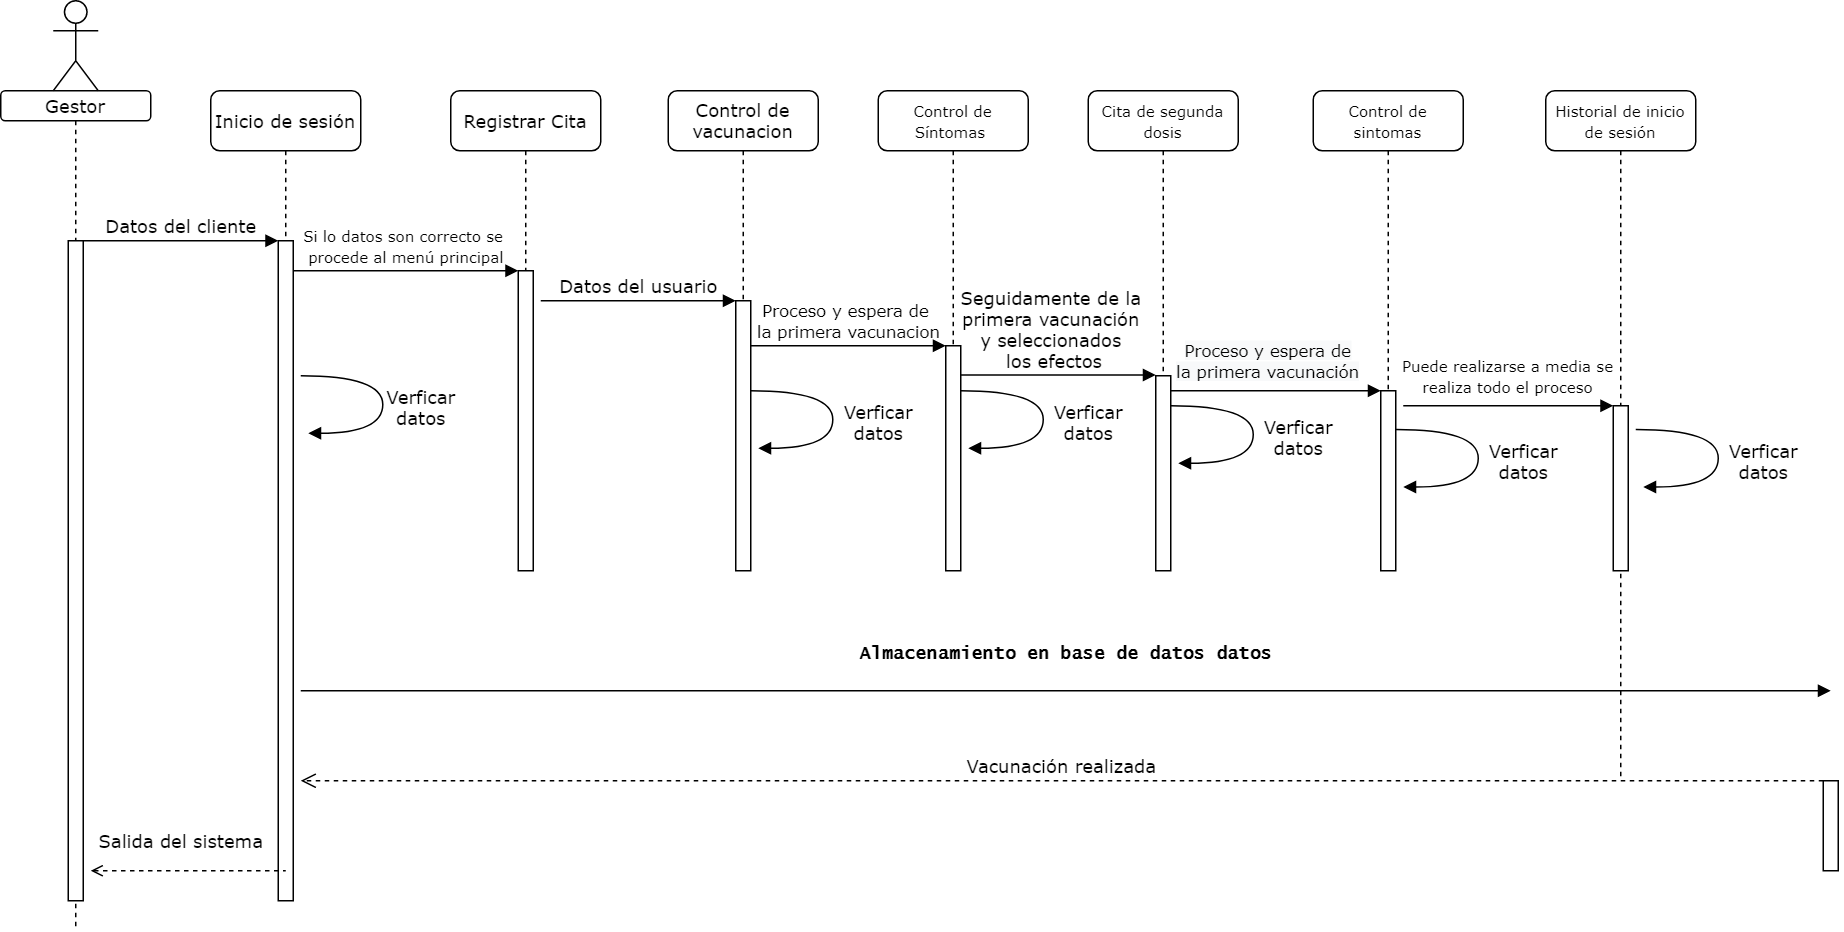

The diagram above was exported from draw.io. Its source (the exported page's mxGraphModel, read from the mxfile embedded in the PNG):
<mxGraphModel dx="1422" dy="762" grid="1" gridSize="10" guides="1" tooltips="1" connect="1" arrows="1" fold="1" page="1" pageScale="1" pageWidth="1100" pageHeight="850" background="none" math="0" shadow="0">
  <root>
    <mxCell id="0" />
    <mxCell id="1" parent="0" />
    <mxCell id="7baba1c4bc27f4b0-2" value="Inicio de sesión" style="shape=umlLifeline;perimeter=lifelinePerimeter;whiteSpace=wrap;html=1;container=1;collapsible=0;recursiveResize=0;outlineConnect=0;rounded=1;shadow=0;comic=0;labelBackgroundColor=none;strokeWidth=1;fontFamily=Verdana;fontSize=12;align=center;" parent="1" vertex="1">
      <mxGeometry x="240" y="80" width="100" height="540" as="geometry" />
    </mxCell>
    <mxCell id="7baba1c4bc27f4b0-10" value="" style="html=1;points=[];perimeter=orthogonalPerimeter;rounded=0;shadow=0;comic=0;labelBackgroundColor=none;strokeWidth=1;fontFamily=Verdana;fontSize=12;align=center;" parent="7baba1c4bc27f4b0-2" vertex="1">
      <mxGeometry x="45" y="100" width="10" height="440" as="geometry" />
    </mxCell>
    <mxCell id="7baba1c4bc27f4b0-4" value="&lt;font&gt;&lt;font style=&quot;font-size: 12px&quot;&gt;Registrar Cita&lt;/font&gt;&lt;br&gt;&lt;/font&gt;" style="shape=umlLifeline;perimeter=lifelinePerimeter;whiteSpace=wrap;html=1;container=1;collapsible=0;recursiveResize=0;outlineConnect=0;rounded=1;shadow=0;comic=0;labelBackgroundColor=none;strokeWidth=1;fontFamily=Verdana;fontSize=12;align=center;" parent="1" vertex="1">
      <mxGeometry x="400" y="80" width="100" height="320" as="geometry" />
    </mxCell>
    <mxCell id="nmIIFm_g956H9MlafK1_-6" value="" style="html=1;points=[];perimeter=orthogonalPerimeter;rounded=0;shadow=0;comic=0;labelBackgroundColor=none;strokeWidth=1;fontFamily=Verdana;fontSize=12;align=center;" parent="7baba1c4bc27f4b0-4" vertex="1">
      <mxGeometry x="45" y="120" width="10" height="200" as="geometry" />
    </mxCell>
    <mxCell id="7baba1c4bc27f4b0-8" value="Gestor" style="shape=umlLifeline;perimeter=lifelinePerimeter;whiteSpace=wrap;html=1;container=1;collapsible=0;recursiveResize=0;outlineConnect=0;rounded=1;shadow=0;comic=0;labelBackgroundColor=none;strokeWidth=1;fontFamily=Verdana;fontSize=12;align=center;size=20;" parent="1" vertex="1">
      <mxGeometry x="100" y="80" width="100" height="560" as="geometry" />
    </mxCell>
    <mxCell id="7baba1c4bc27f4b0-9" value="" style="html=1;points=[];perimeter=orthogonalPerimeter;rounded=0;shadow=0;comic=0;labelBackgroundColor=none;strokeWidth=1;fontFamily=Verdana;fontSize=12;align=center;" parent="7baba1c4bc27f4b0-8" vertex="1">
      <mxGeometry x="45" y="100" width="10" height="440" as="geometry" />
    </mxCell>
    <mxCell id="7baba1c4bc27f4b0-28" value="" style="html=1;points=[];perimeter=orthogonalPerimeter;rounded=0;shadow=0;comic=0;labelBackgroundColor=none;strokeWidth=1;fontFamily=Verdana;fontSize=12;align=center;" parent="1" vertex="1">
      <mxGeometry x="1315" y="540" width="10" height="60" as="geometry" />
    </mxCell>
    <mxCell id="7baba1c4bc27f4b0-30" value="Vacunación realizada" style="html=1;verticalAlign=bottom;endArrow=open;dashed=1;endSize=8;labelBackgroundColor=none;fontFamily=Verdana;fontSize=12;edgeStyle=elbowEdgeStyle;elbow=vertical;" parent="1" source="7baba1c4bc27f4b0-28" edge="1">
      <mxGeometry relative="1" as="geometry">
        <mxPoint x="300" y="540" as="targetPoint" />
        <Array as="points">
          <mxPoint x="1040" y="540" />
          <mxPoint x="570" y="600" />
        </Array>
      </mxGeometry>
    </mxCell>
    <mxCell id="7baba1c4bc27f4b0-11" value="Datos del cliente" style="html=1;verticalAlign=bottom;endArrow=block;entryX=0;entryY=0;labelBackgroundColor=none;fontFamily=Verdana;fontSize=12;edgeStyle=elbowEdgeStyle;elbow=vertical;" parent="1" source="7baba1c4bc27f4b0-9" target="7baba1c4bc27f4b0-10" edge="1">
      <mxGeometry relative="1" as="geometry">
        <mxPoint x="220" y="190" as="sourcePoint" />
      </mxGeometry>
    </mxCell>
    <mxCell id="7baba1c4bc27f4b0-14" value="&lt;font style=&quot;font-size: 10px&quot;&gt;&lt;font style=&quot;font-size: 10px&quot;&gt;Si lo datos son correcto se &lt;br&gt;procede al menú principa&lt;/font&gt;l&lt;/font&gt;" style="html=1;verticalAlign=bottom;endArrow=block;entryX=0;entryY=0;labelBackgroundColor=none;fontFamily=Verdana;fontSize=12;edgeStyle=elbowEdgeStyle;elbow=vertical;" parent="1" source="7baba1c4bc27f4b0-10" edge="1">
      <mxGeometry relative="1" as="geometry">
        <mxPoint x="370" y="200" as="sourcePoint" />
        <mxPoint x="445" y="200.00000000000023" as="targetPoint" />
      </mxGeometry>
    </mxCell>
    <mxCell id="nmIIFm_g956H9MlafK1_-3" value="" style="shape=umlActor;verticalLabelPosition=bottom;verticalAlign=top;html=1;outlineConnect=0;" parent="1" vertex="1">
      <mxGeometry x="135" y="20" width="30" height="60" as="geometry" />
    </mxCell>
    <mxCell id="nmIIFm_g956H9MlafK1_-9" value="Verficar&lt;br&gt;datos" style="html=1;verticalAlign=bottom;endArrow=block;labelBackgroundColor=none;fontFamily=Verdana;fontSize=12;elbow=vertical;edgeStyle=orthogonalEdgeStyle;curved=1;entryX=1;entryY=0.286;entryPerimeter=0;exitX=1.038;exitY=0.345;exitPerimeter=0;" parent="1" edge="1">
      <mxGeometry x="0.3034" y="25" relative="1" as="geometry">
        <mxPoint x="300.00333333333356" y="270" as="sourcePoint" />
        <mxPoint x="305.00333333333356" y="308.3333333333335" as="targetPoint" />
        <Array as="points">
          <mxPoint x="354.66999999999996" y="270" />
          <mxPoint x="354.66999999999996" y="308" />
        </Array>
        <mxPoint x="25" y="-25" as="offset" />
      </mxGeometry>
    </mxCell>
    <mxCell id="nmIIFm_g956H9MlafK1_-10" value="Control de vacunacion" style="shape=umlLifeline;perimeter=lifelinePerimeter;whiteSpace=wrap;html=1;container=1;collapsible=0;recursiveResize=0;outlineConnect=0;rounded=1;shadow=0;comic=0;labelBackgroundColor=none;strokeWidth=1;fontFamily=Verdana;fontSize=12;align=center;" parent="1" vertex="1">
      <mxGeometry x="545" y="80" width="100" height="320" as="geometry" />
    </mxCell>
    <mxCell id="nmIIFm_g956H9MlafK1_-12" value="&lt;h4 style=&quot;line-height: 100%&quot;&gt;&lt;font face=&quot;Lucida Console&quot;&gt;Almacenamiento en base de datos datos&lt;/font&gt;&lt;/h4&gt;" style="html=1;verticalAlign=bottom;endArrow=block;labelBackgroundColor=none;fontFamily=Verdana;fontSize=12;" parent="1" edge="1">
      <mxGeometry relative="1" as="geometry">
        <mxPoint x="300" y="480" as="sourcePoint" />
        <mxPoint x="1320" y="480" as="targetPoint" />
        <Array as="points" />
      </mxGeometry>
    </mxCell>
    <mxCell id="nmIIFm_g956H9MlafK1_-13" value="Verficar&lt;br&gt;datos" style="html=1;verticalAlign=bottom;endArrow=block;labelBackgroundColor=none;fontFamily=Verdana;fontSize=12;elbow=vertical;edgeStyle=orthogonalEdgeStyle;curved=1;entryX=1;entryY=0.286;entryPerimeter=0;exitX=1.038;exitY=0.345;exitPerimeter=0;" parent="1" edge="1">
      <mxGeometry x="0.3034" y="30" relative="1" as="geometry">
        <mxPoint x="600.0033333333336" y="280" as="sourcePoint" />
        <mxPoint x="605.0033333333336" y="318.3333333333335" as="targetPoint" />
        <Array as="points">
          <mxPoint x="654.67" y="280" />
          <mxPoint x="654.67" y="318" />
        </Array>
        <mxPoint x="30" y="-30" as="offset" />
      </mxGeometry>
    </mxCell>
    <mxCell id="nmIIFm_g956H9MlafK1_-14" value="&lt;span style=&quot;font-size: 10px&quot;&gt;Control de Síntomas&amp;nbsp;&lt;/span&gt;" style="shape=umlLifeline;perimeter=lifelinePerimeter;whiteSpace=wrap;html=1;container=1;collapsible=0;recursiveResize=0;outlineConnect=0;rounded=1;shadow=0;comic=0;labelBackgroundColor=none;strokeWidth=1;fontFamily=Verdana;fontSize=12;align=center;" parent="1" vertex="1">
      <mxGeometry x="685" y="80" width="100" height="320" as="geometry" />
    </mxCell>
    <mxCell id="nmIIFm_g956H9MlafK1_-16" value="Verficar&lt;br&gt;datos" style="html=1;verticalAlign=bottom;endArrow=block;labelBackgroundColor=none;fontFamily=Verdana;fontSize=12;elbow=vertical;edgeStyle=orthogonalEdgeStyle;curved=1;entryX=1;entryY=0.286;entryPerimeter=0;exitX=1.038;exitY=0.345;exitPerimeter=0;" parent="1" edge="1">
      <mxGeometry x="0.3034" y="30" relative="1" as="geometry">
        <mxPoint x="740.0033333333336" y="280" as="sourcePoint" />
        <mxPoint x="745.0033333333336" y="318.3333333333335" as="targetPoint" />
        <Array as="points">
          <mxPoint x="795" y="280" />
          <mxPoint x="795" y="318" />
        </Array>
        <mxPoint x="30" y="-30" as="offset" />
      </mxGeometry>
    </mxCell>
    <mxCell id="nmIIFm_g956H9MlafK1_-18" value="Datos del usuario" style="html=1;verticalAlign=bottom;endArrow=block;labelBackgroundColor=none;fontFamily=Verdana;fontSize=12;edgeStyle=elbowEdgeStyle;elbow=vertical;" parent="1" edge="1">
      <mxGeometry relative="1" as="geometry">
        <mxPoint x="460" y="220" as="sourcePoint" />
        <Array as="points">
          <mxPoint x="465" y="220" />
        </Array>
        <mxPoint x="590" y="220" as="targetPoint" />
      </mxGeometry>
    </mxCell>
    <mxCell id="nmIIFm_g956H9MlafK1_-19" value="&lt;font style=&quot;font-size: 11px&quot;&gt;Proceso y espera de &lt;br&gt;la primera vacunacion&lt;/font&gt;" style="html=1;verticalAlign=bottom;endArrow=block;labelBackgroundColor=none;fontFamily=Verdana;fontSize=12;edgeStyle=elbowEdgeStyle;elbow=vertical;" parent="1" edge="1">
      <mxGeometry relative="1" as="geometry">
        <mxPoint x="600" y="250" as="sourcePoint" />
        <Array as="points">
          <mxPoint x="605" y="250" />
        </Array>
        <mxPoint x="730" y="250" as="targetPoint" />
      </mxGeometry>
    </mxCell>
    <mxCell id="x7VJ25tUVVtC6t6Vxf2b-1" value="&lt;font style=&quot;font-size: 10px&quot;&gt;Cita de s&lt;span style=&quot;color: rgba(0 , 0 , 0 , 0) ; font-family: monospace ; font-size: 0px&quot;&gt;%3CmxGraphModel%3E%3Croot%3E%3CmxCell%20id%3D%220%22%2F%3E%3CmxCell%20id%3D%221%22%20parent%3D%220%22%2F%3E%3CmxCell%20id%3D%222%22%20value%3D%22Aplicarse%20primera%20dosis%22%20style%3D%22ellipse%3BwhiteSpace%3Dwrap%3Bhtml%3D1%3B%22%20vertex%3D%221%22%20parent%3D%221%22%3E%3CmxGeometry%20x%3D%22230%22%20y%3D%22540%22%20width%3D%22110%22%20height%3D%2250%22%20as%3D%22geometry%22%2F%3E%3C%2FmxCell%3E%3C%2Froot%3E%3C%2FmxGraphModel%3E&lt;/span&gt;egunda dosis&lt;br&gt;&lt;/font&gt;" style="shape=umlLifeline;perimeter=lifelinePerimeter;whiteSpace=wrap;html=1;container=1;collapsible=0;recursiveResize=0;outlineConnect=0;rounded=1;shadow=0;comic=0;labelBackgroundColor=none;strokeWidth=1;fontFamily=Verdana;fontSize=12;align=center;" parent="1" vertex="1">
      <mxGeometry x="825" y="80" width="100" height="320" as="geometry" />
    </mxCell>
    <mxCell id="x7VJ25tUVVtC6t6Vxf2b-3" value="Seguidamente de la&lt;br&gt;&amp;nbsp;primera vacunación &lt;br&gt;y seleccionados&lt;br&gt;&amp;nbsp;los efectos" style="html=1;verticalAlign=bottom;endArrow=block;labelBackgroundColor=none;fontFamily=Verdana;fontSize=12;edgeStyle=elbowEdgeStyle;elbow=vertical;" parent="1" edge="1">
      <mxGeometry x="-0.0769" relative="1" as="geometry">
        <mxPoint x="739.9999999999995" y="269.5" as="sourcePoint" />
        <Array as="points">
          <mxPoint x="745" y="269.5" />
        </Array>
        <mxPoint x="869.9999999999995" y="269.5" as="targetPoint" />
        <mxPoint as="offset" />
      </mxGeometry>
    </mxCell>
    <mxCell id="x7VJ25tUVVtC6t6Vxf2b-4" value="&lt;font style=&quot;font-size: 10px&quot;&gt;Control de sintomas&lt;br&gt;&lt;/font&gt;" style="shape=umlLifeline;perimeter=lifelinePerimeter;whiteSpace=wrap;html=1;container=1;collapsible=0;recursiveResize=0;outlineConnect=0;rounded=1;shadow=0;comic=0;labelBackgroundColor=none;strokeWidth=1;fontFamily=Verdana;fontSize=12;align=center;" parent="1" vertex="1">
      <mxGeometry x="975" y="80" width="100" height="320" as="geometry" />
    </mxCell>
    <mxCell id="x7VJ25tUVVtC6t6Vxf2b-6" value="&lt;span style=&quot;color: rgb(0 , 0 , 0) ; font-family: &amp;#34;verdana&amp;#34; ; font-size: 11px ; font-style: normal ; font-weight: 400 ; letter-spacing: normal ; text-indent: 0px ; text-transform: none ; word-spacing: 0px ; background-color: rgb(248 , 249 , 250) ; display: inline ; float: none&quot;&gt;Proceso y espera de&lt;/span&gt;&lt;br style=&quot;color: rgb(0 , 0 , 0) ; font-family: &amp;#34;verdana&amp;#34; ; font-size: 11px ; font-style: normal ; font-weight: 400 ; letter-spacing: normal ; text-indent: 0px ; text-transform: none ; word-spacing: 0px ; background-color: rgb(248 , 249 , 250)&quot;&gt;&lt;span style=&quot;color: rgb(0 , 0 , 0) ; font-family: &amp;#34;verdana&amp;#34; ; font-size: 11px ; font-style: normal ; font-weight: 400 ; letter-spacing: normal ; text-indent: 0px ; text-transform: none ; word-spacing: 0px ; background-color: rgb(248 , 249 , 250) ; display: inline ; float: none&quot;&gt;la primera vacunación&lt;/span&gt;" style="text;whiteSpace=wrap;html=1;align=center;" parent="1" vertex="1">
      <mxGeometry x="870" y="240" width="150" height="40" as="geometry" />
    </mxCell>
    <mxCell id="x7VJ25tUVVtC6t6Vxf2b-8" value="" style="html=1;verticalAlign=bottom;endArrow=block;labelBackgroundColor=none;fontFamily=Verdana;fontSize=12;edgeStyle=elbowEdgeStyle;elbow=vertical;" parent="1" edge="1">
      <mxGeometry x="-1" y="-184" relative="1" as="geometry">
        <mxPoint x="879.9999999999995" y="280" as="sourcePoint" />
        <Array as="points">
          <mxPoint x="885" y="280" />
        </Array>
        <mxPoint x="1020" y="280" as="targetPoint" />
        <mxPoint x="-90" y="-24" as="offset" />
      </mxGeometry>
    </mxCell>
    <mxCell id="x7VJ25tUVVtC6t6Vxf2b-9" value="Verficar&lt;br&gt;datos" style="html=1;verticalAlign=bottom;endArrow=block;labelBackgroundColor=none;fontFamily=Verdana;fontSize=12;elbow=vertical;edgeStyle=orthogonalEdgeStyle;curved=1;entryX=1;entryY=0.286;entryPerimeter=0;exitX=1.038;exitY=0.345;exitPerimeter=0;" parent="1" edge="1">
      <mxGeometry x="0.3034" y="30" relative="1" as="geometry">
        <mxPoint x="880.0033333333336" y="290" as="sourcePoint" />
        <mxPoint x="885.0033333333336" y="328.3333333333335" as="targetPoint" />
        <Array as="points">
          <mxPoint x="935" y="290" />
          <mxPoint x="935" y="328" />
        </Array>
        <mxPoint x="30" y="-30" as="offset" />
      </mxGeometry>
    </mxCell>
    <mxCell id="x7VJ25tUVVtC6t6Vxf2b-14" value="Salida del sistema" style="html=1;verticalAlign=bottom;endArrow=none;entryX=0;entryY=0;labelBackgroundColor=none;fontFamily=Verdana;fontSize=12;edgeStyle=elbowEdgeStyle;elbow=vertical;startArrow=open;startFill=0;endFill=0;dashed=1;" parent="1" edge="1">
      <mxGeometry x="-0.0769" y="10" relative="1" as="geometry">
        <mxPoint x="160" y="600" as="sourcePoint" />
        <mxPoint x="290" y="600.0000000000016" as="targetPoint" />
        <mxPoint as="offset" />
      </mxGeometry>
    </mxCell>
    <mxCell id="ha6KM3cwBPyvnqLVF26h-2" value="&lt;font style=&quot;font-size: 10px&quot;&gt;Historial de inicio de sesión&lt;br&gt;&lt;/font&gt;" style="shape=umlLifeline;perimeter=lifelinePerimeter;whiteSpace=wrap;html=1;container=1;collapsible=0;recursiveResize=0;outlineConnect=0;rounded=1;shadow=0;comic=0;labelBackgroundColor=none;strokeWidth=1;fontFamily=Verdana;fontSize=12;align=center;" parent="1" vertex="1">
      <mxGeometry x="1130" y="80" width="100" height="460" as="geometry" />
    </mxCell>
    <mxCell id="ha6KM3cwBPyvnqLVF26h-3" value="" style="html=1;points=[];perimeter=orthogonalPerimeter;rounded=0;shadow=0;comic=0;labelBackgroundColor=none;strokeWidth=1;fontFamily=Verdana;fontSize=12;align=center;" parent="ha6KM3cwBPyvnqLVF26h-2" vertex="1">
      <mxGeometry x="45" y="210" width="10" height="110" as="geometry" />
    </mxCell>
    <mxCell id="ha6KM3cwBPyvnqLVF26h-4" value="" style="html=1;verticalAlign=bottom;endArrow=block;labelBackgroundColor=none;fontFamily=Verdana;fontSize=12;edgeStyle=elbowEdgeStyle;elbow=vertical;" parent="1" edge="1">
      <mxGeometry x="-1" y="-184" relative="1" as="geometry">
        <mxPoint x="1034.9999999999995" y="290" as="sourcePoint" />
        <Array as="points">
          <mxPoint x="1040" y="290" />
        </Array>
        <mxPoint x="1175" y="290" as="targetPoint" />
        <mxPoint x="-90" y="-24" as="offset" />
      </mxGeometry>
    </mxCell>
    <mxCell id="ha6KM3cwBPyvnqLVF26h-5" value="&lt;font face=&quot;verdana&quot; style=&quot;font-size: 10px&quot;&gt;Puede realizarse a media se realiza todo el proceso&lt;/font&gt;" style="text;whiteSpace=wrap;html=1;align=center;" parent="1" vertex="1">
      <mxGeometry x="1030" y="250" width="150" height="40" as="geometry" />
    </mxCell>
    <mxCell id="ha6KM3cwBPyvnqLVF26h-6" value="Verficar&lt;br&gt;datos" style="html=1;verticalAlign=bottom;endArrow=block;labelBackgroundColor=none;fontFamily=Verdana;fontSize=12;elbow=vertical;edgeStyle=orthogonalEdgeStyle;curved=1;entryX=1;entryY=0.286;entryPerimeter=0;exitX=1.038;exitY=0.345;exitPerimeter=0;" parent="1" edge="1">
      <mxGeometry x="0.3034" y="30" relative="1" as="geometry">
        <mxPoint x="1030.0033333333336" y="305.83" as="sourcePoint" />
        <mxPoint x="1035.0033333333336" y="344.16333333333347" as="targetPoint" />
        <Array as="points">
          <mxPoint x="1085" y="306" />
          <mxPoint x="1085" y="344" />
        </Array>
        <mxPoint x="30" y="-30" as="offset" />
      </mxGeometry>
    </mxCell>
    <mxCell id="ha6KM3cwBPyvnqLVF26h-7" value="Verficar&lt;br&gt;datos" style="html=1;verticalAlign=bottom;endArrow=block;labelBackgroundColor=none;fontFamily=Verdana;fontSize=12;elbow=vertical;edgeStyle=orthogonalEdgeStyle;curved=1;entryX=1;entryY=0.286;entryPerimeter=0;exitX=1.038;exitY=0.345;exitPerimeter=0;" parent="1" edge="1">
      <mxGeometry x="0.3034" y="30" relative="1" as="geometry">
        <mxPoint x="1190.0033333333336" y="305.83" as="sourcePoint" />
        <mxPoint x="1195.0033333333336" y="344.16333333333347" as="targetPoint" />
        <Array as="points">
          <mxPoint x="1245" y="305.83" />
          <mxPoint x="1245" y="343.83" />
        </Array>
        <mxPoint x="30" y="-30" as="offset" />
      </mxGeometry>
    </mxCell>
    <mxCell id="nmIIFm_g956H9MlafK1_-11" value="" style="html=1;points=[];perimeter=orthogonalPerimeter;rounded=0;shadow=0;comic=0;labelBackgroundColor=none;strokeWidth=1;fontFamily=Verdana;fontSize=12;align=center;" parent="1" vertex="1">
      <mxGeometry x="590" y="220" width="10" height="180" as="geometry" />
    </mxCell>
    <mxCell id="nmIIFm_g956H9MlafK1_-15" value="" style="html=1;points=[];perimeter=orthogonalPerimeter;rounded=0;shadow=0;comic=0;labelBackgroundColor=none;strokeWidth=1;fontFamily=Verdana;fontSize=12;align=center;" parent="1" vertex="1">
      <mxGeometry x="730" y="250" width="10" height="150" as="geometry" />
    </mxCell>
    <mxCell id="x7VJ25tUVVtC6t6Vxf2b-2" value="" style="html=1;points=[];perimeter=orthogonalPerimeter;rounded=0;shadow=0;comic=0;labelBackgroundColor=none;strokeWidth=1;fontFamily=Verdana;fontSize=12;align=center;" parent="1" vertex="1">
      <mxGeometry x="870" y="270" width="10" height="130" as="geometry" />
    </mxCell>
    <mxCell id="x7VJ25tUVVtC6t6Vxf2b-5" value="" style="html=1;points=[];perimeter=orthogonalPerimeter;rounded=0;shadow=0;comic=0;labelBackgroundColor=none;strokeWidth=1;fontFamily=Verdana;fontSize=12;align=center;" parent="1" vertex="1">
      <mxGeometry x="1020" y="280" width="10" height="120" as="geometry" />
    </mxCell>
  </root>
</mxGraphModel>